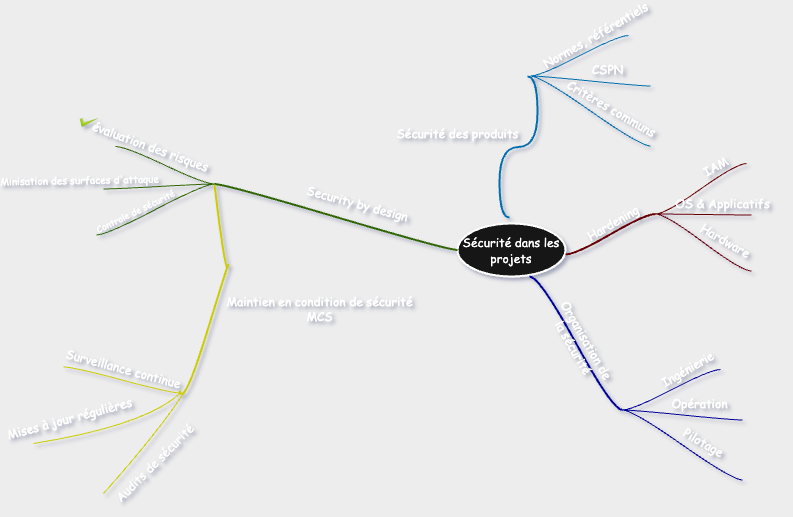

The diagram above was exported from draw.io. Its source (the exported page's mxGraphModel, read from the mxfile embedded in the PNG):
<mxGraphModel dx="1021" dy="694" grid="0" gridSize="10" guides="1" tooltips="1" connect="1" arrows="1" fold="1" page="1" pageScale="1" pageWidth="827" pageHeight="1169" background="#000000" math="0" shadow="0">
  <root>
    <mxCell id="0" />
    <mxCell id="1" parent="0" />
    <mxCell id="2" value="&lt;font face=&quot;Comic Sans MS&quot;&gt;Sécurité dans les projets&lt;/font&gt;" style="ellipse;whiteSpace=wrap;html=1;align=center;container=1;recursiveResize=0;treeFolding=1;strokeWidth=2;labelBorderColor=none;labelBackgroundColor=none;" vertex="1" parent="1">
      <mxGeometry x="520" y="240" width="108" height="53" as="geometry" />
    </mxCell>
    <mxCell id="3" value="" style="whiteSpace=wrap;html=1;rounded=1;arcSize=50;align=center;verticalAlign=middle;container=1;recursiveResize=0;strokeWidth=1;autosize=1;spacing=4;treeFolding=1;labelBorderColor=none;labelBackgroundColor=none;" vertex="1" parent="1">
      <mxGeometry x="277" y="200" height="1" as="geometry" />
    </mxCell>
    <mxCell id="4" value="" style="edgeStyle=entityRelationEdgeStyle;startArrow=none;endArrow=none;segment=10;curved=1;strokeWidth=2;strokeColor=#336600;rounded=0;fontSize=12;startSize=8;endSize=8;labelBorderColor=none;labelBackgroundColor=none;" edge="1" source="2" target="3" parent="1">
      <mxGeometry relative="1" as="geometry">
        <mxPoint x="245" y="278.5" as="sourcePoint" />
        <mxPoint x="335" y="238.5" as="targetPoint" />
      </mxGeometry>
    </mxCell>
    <mxCell id="5" value="Security by design" style="text;html=1;resizable=0;points=[];align=center;verticalAlign=middle;labelBackgroundColor=none;rotation=15;fontFamily=Comic Sans MS;labelBorderColor=none;" vertex="1" connectable="0" parent="4">
      <mxGeometry x="0.0245" y="2" relative="1" as="geometry">
        <mxPoint x="25" y="-15" as="offset" />
      </mxGeometry>
    </mxCell>
    <mxCell id="6" value="" style="whiteSpace=wrap;html=1;rounded=1;arcSize=50;align=center;verticalAlign=middle;container=1;recursiveResize=0;strokeWidth=1;autosize=1;spacing=4;treeFolding=1;collapsible=0;labelBorderColor=none;labelBackgroundColor=none;" vertex="1" parent="1">
      <mxGeometry x="159" y="251" height="1" as="geometry" />
    </mxCell>
    <mxCell id="7" value="" style="edgeStyle=entityRelationEdgeStyle;startArrow=none;endArrow=none;segment=10;curved=1;strokeColor=#336600;rounded=0;fontSize=12;startSize=8;endSize=8;labelBorderColor=none;labelBackgroundColor=none;" edge="1" source="3" target="6" parent="1">
      <mxGeometry relative="1" as="geometry">
        <mxPoint x="-84" y="247.5" as="sourcePoint" />
        <mxPoint x="-84" y="193" as="targetPoint" />
      </mxGeometry>
    </mxCell>
    <mxCell id="8" value="Controle de sécurité" style="text;html=1;resizable=0;points=[];align=center;verticalAlign=middle;labelBackgroundColor=none;fontFamily=Comic Sans MS;rotation=-26;fontSize=9;labelBorderColor=none;" vertex="1" connectable="0" parent="7">
      <mxGeometry x="-0.1124" y="-1" relative="1" as="geometry">
        <mxPoint x="-27" y="7" as="offset" />
      </mxGeometry>
    </mxCell>
    <mxCell id="9" value="" style="whiteSpace=wrap;html=1;rounded=1;arcSize=50;align=center;verticalAlign=middle;container=1;recursiveResize=0;strokeWidth=1;autosize=1;spacing=4;treeFolding=1;collapsible=0;labelBorderColor=none;labelBackgroundColor=none;" vertex="1" parent="1">
      <mxGeometry x="166" y="205" height="1" as="geometry" />
    </mxCell>
    <mxCell id="10" value="" style="edgeStyle=entityRelationEdgeStyle;startArrow=none;endArrow=none;segment=10;curved=1;strokeColor=#336600;rounded=0;fontSize=12;startSize=8;endSize=8;labelBorderColor=none;labelBackgroundColor=none;" edge="1" source="3" target="9" parent="1">
      <mxGeometry relative="1" as="geometry">
        <mxPoint x="-146" y="170.5" as="sourcePoint" />
        <mxPoint x="-84" y="193" as="targetPoint" />
      </mxGeometry>
    </mxCell>
    <mxCell id="11" value="Minisation des surfaces d'attaque" style="text;html=1;resizable=0;points=[];align=center;verticalAlign=middle;labelBackgroundColor=none;fontFamily=Comic Sans MS;rotation=-1;fontSize=10;labelBorderColor=none;" vertex="1" connectable="0" parent="10">
      <mxGeometry x="-0.1124" y="-1" relative="1" as="geometry">
        <mxPoint x="-86" y="-6" as="offset" />
      </mxGeometry>
    </mxCell>
    <mxCell id="12" value="" style="whiteSpace=wrap;html=1;rounded=1;arcSize=50;align=center;verticalAlign=middle;container=1;recursiveResize=0;strokeWidth=1;autosize=1;spacing=4;treeFolding=1;collapsible=0;labelBorderColor=none;labelBackgroundColor=none;" vertex="1" collapsed="1" parent="1">
      <mxGeometry x="173" y="163" width="5" as="geometry" />
    </mxCell>
    <mxCell id="13" value="" style="edgeStyle=entityRelationEdgeStyle;startArrow=none;endArrow=none;segment=10;curved=1;strokeColor=#336600;rounded=0;fontSize=12;startSize=8;endSize=8;labelBorderColor=none;labelBackgroundColor=none;" edge="1" source="3" target="12" parent="1">
      <mxGeometry relative="1" as="geometry">
        <mxPoint x="-141" y="180.5" as="sourcePoint" />
        <mxPoint x="-79" y="203" as="targetPoint" />
      </mxGeometry>
    </mxCell>
    <mxCell id="14" value="évaluation des risques" style="text;html=1;resizable=0;points=[];align=center;verticalAlign=middle;labelBackgroundColor=none;fontFamily=Comic Sans MS;rotation=20;labelBorderColor=none;" vertex="1" connectable="0" parent="13">
      <mxGeometry x="0.2571" relative="1" as="geometry">
        <mxPoint x="-2" y="-13" as="offset" />
      </mxGeometry>
    </mxCell>
    <mxCell id="15" value="" style="shape=image;html=1;verticalAlign=top;verticalLabelPosition=bottom;labelBackgroundColor=none;imageAspect=0;aspect=fixed;image=https://cdn2.iconfinder.com/data/icons/basicset/tick_64.png;strokeColor=#000099;strokeWidth=2;fillColor=none;fontFamily=Comic Sans MS;fontSize=10;rotation=28;labelBorderColor=none;" vertex="1" parent="1">
      <mxGeometry x="142" y="130" width="17" height="17" as="geometry" />
    </mxCell>
    <mxCell id="16" style="jumpStyle=arc;html=1;endArrow=classicThin;endFill=1;jettySize=auto;orthogonalLoop=1;strokeColor=none;strokeWidth=2;fontFamily=Comic Sans MS;fontSize=10;rounded=0;startSize=8;endSize=8;curved=1;labelBorderColor=none;labelBackgroundColor=none;" edge="1" source="3" target="15" parent="1">
      <mxGeometry relative="1" as="geometry" />
    </mxCell>
    <mxCell id="17" value="" style="whiteSpace=wrap;html=1;rounded=1;arcSize=50;align=center;verticalAlign=middle;container=1;recursiveResize=0;strokeWidth=1;autosize=1;spacing=4;treeFolding=1;labelBorderColor=none;labelBackgroundColor=none;" vertex="1" parent="1">
      <mxGeometry x="243" y="409" height="1" as="geometry" />
    </mxCell>
    <mxCell id="18" value="" style="startArrow=none;endArrow=none;segment=10;strokeWidth=2;strokeColor=#CCCC00;curved=1;rounded=0;fontSize=12;startSize=8;endSize=8;exitX=0;exitY=0.75;exitDx=0;exitDy=0;labelBorderColor=none;labelBackgroundColor=none;" edge="1" source="3" parent="1">
      <mxGeometry relative="1" as="geometry">
        <mxPoint x="380" y="210" as="sourcePoint" />
        <mxPoint x="242" y="407" as="targetPoint" />
        <Array as="points">
          <mxPoint x="288" y="293" />
          <mxPoint x="293" y="272" />
          <mxPoint x="246" y="425" />
        </Array>
      </mxGeometry>
    </mxCell>
    <mxCell id="19" value="Maintien en condition de sécurité&lt;div&gt;MCS&lt;/div&gt;" style="text;html=1;resizable=0;points=[];align=center;verticalAlign=middle;labelBackgroundColor=none;rotation=0;fontFamily=Comic Sans MS;labelBorderColor=none;" vertex="1" connectable="0" parent="18">
      <mxGeometry x="0.0245" y="2" relative="1" as="geometry">
        <mxPoint x="97" y="18" as="offset" />
      </mxGeometry>
    </mxCell>
    <mxCell id="20" value="" style="whiteSpace=wrap;html=1;rounded=1;arcSize=50;align=center;verticalAlign=middle;container=1;recursiveResize=0;strokeWidth=1;autosize=1;spacing=4;treeFolding=1;collapsible=0;labelBorderColor=none;labelBackgroundColor=none;" vertex="1" collapsed="1" parent="1">
      <mxGeometry x="134" y="451" height="1" as="geometry" />
    </mxCell>
    <mxCell id="21" value="" style="startArrow=none;endArrow=none;segment=10;strokeColor=#CCCC00;curved=1;rounded=0;fontSize=12;startSize=8;endSize=8;labelBorderColor=none;labelBackgroundColor=none;" edge="1" source="17" parent="1">
      <mxGeometry relative="1" as="geometry">
        <mxPoint x="-360" y="542.5" as="sourcePoint" />
        <mxPoint x="96" y="460" as="targetPoint" />
        <Array as="points">
          <mxPoint x="208" y="442" />
        </Array>
      </mxGeometry>
    </mxCell>
    <mxCell id="22" value="Mises à jour régulières" style="text;html=1;resizable=0;points=[];align=center;verticalAlign=middle;labelBackgroundColor=none;fontFamily=Comic Sans MS;rotation=-15;fontSize=12;collapsible=0;labelBorderColor=none;" vertex="1" connectable="0" parent="21">
      <mxGeometry x="-0.1124" y="-1" relative="1" as="geometry">
        <mxPoint x="-53" y="-10" as="offset" />
      </mxGeometry>
    </mxCell>
    <mxCell id="23" value="" style="whiteSpace=wrap;html=1;rounded=1;arcSize=50;align=center;verticalAlign=middle;container=1;recursiveResize=0;strokeWidth=1;autosize=1;spacing=4;treeFolding=1;collapsible=0;labelBorderColor=none;labelBackgroundColor=none;" vertex="1" parent="1">
      <mxGeometry x="126" y="383" height="1" as="geometry" />
    </mxCell>
    <mxCell id="24" value="" style="edgeStyle=entityRelationEdgeStyle;startArrow=none;endArrow=none;segment=10;curved=1;strokeColor=#CCCC00;rounded=0;fontSize=12;startSize=8;endSize=8;labelBorderColor=none;labelBackgroundColor=none;" edge="1" source="17" target="23" parent="1">
      <mxGeometry relative="1" as="geometry">
        <mxPoint x="-422" y="465.5" as="sourcePoint" />
        <mxPoint x="-360" y="488" as="targetPoint" />
      </mxGeometry>
    </mxCell>
    <mxCell id="25" value="Surveillance continue" style="text;html=1;resizable=0;points=[];align=center;verticalAlign=middle;labelBackgroundColor=none;fontFamily=Comic Sans MS;rotation=15;fontSize=12;labelBorderColor=none;" vertex="1" connectable="0" parent="24">
      <mxGeometry x="-0.1124" y="-1" relative="1" as="geometry">
        <mxPoint x="-6" y="-13" as="offset" />
      </mxGeometry>
    </mxCell>
    <mxCell id="26" style="edgeStyle=none;jumpStyle=arc;html=1;endArrow=classicThin;endFill=1;jettySize=auto;orthogonalLoop=1;strokeColor=none;strokeWidth=2;fontFamily=Comic Sans MS;fontSize=12;rounded=0;startSize=8;endSize=8;curved=1;labelBorderColor=none;labelBackgroundColor=none;" edge="1" source="17" parent="1">
      <mxGeometry relative="1" as="geometry">
        <mxPoint x="293" y="344" as="targetPoint" />
      </mxGeometry>
    </mxCell>
    <mxCell id="27" value="" style="startArrow=none;endArrow=none;segment=10;strokeColor=#CCCC00;curved=1;rounded=0;fontSize=12;startSize=8;endSize=8;labelBorderColor=none;labelBackgroundColor=none;" edge="1" parent="1">
      <mxGeometry relative="1" as="geometry">
        <mxPoint x="246" y="410" as="sourcePoint" />
        <mxPoint x="166" y="510" as="targetPoint" />
        <Array as="points">
          <mxPoint x="218" y="452" />
        </Array>
      </mxGeometry>
    </mxCell>
    <mxCell id="28" value="Audits de sécurité" style="text;html=1;resizable=0;points=[];align=center;verticalAlign=middle;labelBackgroundColor=none;fontFamily=Comic Sans MS;rotation=-45;fontSize=12;collapsible=0;labelBorderColor=none;" vertex="1" connectable="0" parent="27">
      <mxGeometry x="-0.1124" y="-1" relative="1" as="geometry">
        <mxPoint x="3" y="24" as="offset" />
      </mxGeometry>
    </mxCell>
    <mxCell id="29" value="" style="whiteSpace=wrap;html=1;rounded=1;arcSize=50;align=center;verticalAlign=middle;container=1;recursiveResize=0;strokeWidth=1;autosize=1;spacing=4;treeFolding=1;labelBorderColor=none;labelBackgroundColor=none;" vertex="1" parent="1">
      <mxGeometry x="718" y="230" height="1" as="geometry" />
    </mxCell>
    <mxCell id="30" value="" style="edgeStyle=entityRelationEdgeStyle;startArrow=none;endArrow=none;segment=10;curved=1;strokeWidth=2;strokeColor=#660000;rounded=0;fontSize=12;startSize=8;endSize=8;labelBorderColor=none;labelBackgroundColor=none;" edge="1" target="29" parent="1">
      <mxGeometry relative="1" as="geometry">
        <mxPoint x="628" y="271" as="sourcePoint" />
        <mxPoint x="472" y="270" as="targetPoint" />
      </mxGeometry>
    </mxCell>
    <mxCell id="31" value="Hardening" style="text;html=1;resizable=0;points=[];align=center;verticalAlign=middle;labelBackgroundColor=none;rotation=-30;fontFamily=Comic Sans MS;labelBorderColor=none;" vertex="1" connectable="0" parent="30">
      <mxGeometry x="0.0245" y="2" relative="1" as="geometry">
        <mxPoint x="1" y="-9" as="offset" />
      </mxGeometry>
    </mxCell>
    <mxCell id="32" value="" style="whiteSpace=wrap;html=1;rounded=1;arcSize=50;align=center;verticalAlign=middle;container=1;recursiveResize=0;strokeWidth=1;autosize=1;spacing=4;treeFolding=1;collapsible=0;labelBorderColor=none;labelBackgroundColor=none;" vertex="1" collapsed="1" parent="1">
      <mxGeometry x="809" y="180" width="5" as="geometry" />
    </mxCell>
    <mxCell id="33" value="" style="edgeStyle=entityRelationEdgeStyle;startArrow=none;endArrow=none;segment=10;curved=1;strokeColor=#660000;rounded=0;fontSize=12;startSize=8;endSize=8;labelBorderColor=none;labelBackgroundColor=none;" edge="1" source="29" target="32" parent="1">
      <mxGeometry relative="1" as="geometry">
        <mxPoint x="441" y="163.5" as="sourcePoint" />
        <mxPoint x="503" y="186" as="targetPoint" />
      </mxGeometry>
    </mxCell>
    <mxCell id="34" value="IAM" style="text;html=1;resizable=0;points=[];align=center;verticalAlign=middle;labelBackgroundColor=none;fontFamily=Comic Sans MS;rotation=-30;labelBorderColor=none;" vertex="1" parent="33">
      <mxGeometry x="0.2571" relative="1" as="geometry">
        <mxPoint x="3" y="-14" as="offset" />
      </mxGeometry>
    </mxCell>
    <mxCell id="35" value="" style="whiteSpace=wrap;html=1;rounded=1;arcSize=50;align=center;verticalAlign=middle;container=1;recursiveResize=0;strokeWidth=1;autosize=1;spacing=4;treeFolding=1;collapsible=0;labelBorderColor=none;labelBackgroundColor=none;" vertex="1" parent="1">
      <mxGeometry x="814" y="231" height="1" as="geometry" />
    </mxCell>
    <mxCell id="36" value="" style="edgeStyle=entityRelationEdgeStyle;startArrow=none;endArrow=none;segment=10;curved=1;strokeColor=#660000;rounded=0;fontSize=12;startSize=8;endSize=8;labelBorderColor=none;labelBackgroundColor=none;" edge="1" source="29" target="35" parent="1">
      <mxGeometry relative="1" as="geometry">
        <mxPoint x="436" y="153.5" as="sourcePoint" />
        <mxPoint x="498" y="176" as="targetPoint" />
      </mxGeometry>
    </mxCell>
    <mxCell id="37" value="OS &amp;amp; Applicatifs" style="text;html=1;resizable=0;points=[];align=center;verticalAlign=middle;labelBackgroundColor=none;fontFamily=Comic Sans MS;rotation=0;labelBorderColor=none;" vertex="1" connectable="0" parent="36">
      <mxGeometry x="-0.1124" y="-1" relative="1" as="geometry">
        <mxPoint x="24" y="-12" as="offset" />
      </mxGeometry>
    </mxCell>
    <mxCell id="38" value="" style="whiteSpace=wrap;html=1;rounded=1;arcSize=50;align=center;verticalAlign=middle;container=1;recursiveResize=0;strokeWidth=1;autosize=1;spacing=4;treeFolding=1;collapsible=0;labelBorderColor=none;labelBackgroundColor=none;" vertex="1" parent="1">
      <mxGeometry x="814" y="287" height="1" as="geometry" />
    </mxCell>
    <mxCell id="39" value="" style="edgeStyle=entityRelationEdgeStyle;startArrow=none;endArrow=none;segment=10;curved=1;strokeColor=#660000;rounded=0;fontSize=12;startSize=8;endSize=8;labelBorderColor=none;labelBackgroundColor=none;" edge="1" source="29" target="38" parent="1">
      <mxGeometry relative="1" as="geometry">
        <mxPoint x="498" y="230.5" as="sourcePoint" />
        <mxPoint x="498" y="176" as="targetPoint" />
      </mxGeometry>
    </mxCell>
    <mxCell id="40" value="Hardware" style="text;html=1;resizable=0;points=[];align=center;verticalAlign=middle;labelBackgroundColor=none;fontFamily=Comic Sans MS;rotation=30;labelBorderColor=none;" vertex="1" connectable="0" parent="39">
      <mxGeometry x="-0.1124" y="-1" relative="1" as="geometry">
        <mxPoint x="28" y="1" as="offset" />
      </mxGeometry>
    </mxCell>
    <mxCell id="41" style="edgeStyle=entityRelationEdgeStyle;jumpStyle=arc;html=1;endArrow=classicThin;endFill=1;jettySize=auto;orthogonalLoop=1;strokeColor=none;strokeWidth=2;fontFamily=Comic Sans MS;rounded=0;fontSize=12;startSize=8;endSize=8;curved=1;labelBorderColor=none;labelBackgroundColor=none;" edge="1" source="35" parent="1">
      <mxGeometry relative="1" as="geometry">
        <mxPoint x="818" y="219" as="targetPoint" />
      </mxGeometry>
    </mxCell>
    <mxCell id="42" value="" style="whiteSpace=wrap;html=1;rounded=1;arcSize=50;align=center;verticalAlign=middle;container=1;recursiveResize=0;strokeWidth=1;autosize=1;spacing=4;treeFolding=1;collapsible=0;labelBorderColor=none;labelBackgroundColor=none;" vertex="1" parent="1">
      <mxGeometry x="778" y="309" height="1" as="geometry" />
    </mxCell>
    <mxCell id="43" value="" style="whiteSpace=wrap;html=1;rounded=1;arcSize=50;align=center;verticalAlign=middle;container=1;recursiveResize=0;strokeWidth=1;autosize=1;spacing=4;treeFolding=1;labelBorderColor=none;labelBackgroundColor=none;" vertex="1" parent="1">
      <mxGeometry x="685" y="426" height="1" as="geometry" />
    </mxCell>
    <mxCell id="44" value="" style="edgeStyle=entityRelationEdgeStyle;startArrow=none;endArrow=none;segment=10;curved=1;strokeWidth=2;strokeColor=#000099;rounded=0;fontSize=12;startSize=8;endSize=8;labelBorderColor=none;labelBackgroundColor=none;" edge="1" target="43" parent="1">
      <mxGeometry relative="1" as="geometry">
        <mxPoint x="592" y="293" as="sourcePoint" />
        <mxPoint x="476" y="362.5" as="targetPoint" />
      </mxGeometry>
    </mxCell>
    <mxCell id="45" value="Organisation de&lt;div&gt;la sécurité&lt;/div&gt;" style="text;html=1;resizable=0;points=[];align=center;verticalAlign=middle;labelBackgroundColor=none;rotation=60;fontFamily=Comic Sans MS;labelBorderColor=none;" vertex="1" connectable="0" parent="44">
      <mxGeometry x="0.0245" y="2" relative="1" as="geometry">
        <mxPoint x="2" y="-1" as="offset" />
      </mxGeometry>
    </mxCell>
    <mxCell id="46" value="" style="whiteSpace=wrap;html=1;rounded=1;arcSize=50;align=center;verticalAlign=middle;container=1;recursiveResize=0;strokeWidth=1;autosize=1;spacing=4;treeFolding=1;collapsible=0;labelBorderColor=none;labelBackgroundColor=none;" vertex="1" parent="1">
      <mxGeometry x="783" y="386" width="5" as="geometry" />
    </mxCell>
    <mxCell id="47" value="" style="edgeStyle=entityRelationEdgeStyle;startArrow=none;endArrow=none;segment=10;curved=1;strokeColor=#000099;rounded=0;fontSize=12;startSize=8;endSize=8;labelBorderColor=none;labelBackgroundColor=none;" edge="1" source="43" target="46" parent="1">
      <mxGeometry relative="1" as="geometry">
        <mxPoint x="408" y="359.5" as="sourcePoint" />
        <mxPoint x="470" y="382" as="targetPoint" />
      </mxGeometry>
    </mxCell>
    <mxCell id="48" value="Ingénierie" style="text;html=1;resizable=0;points=[];align=center;verticalAlign=middle;labelBackgroundColor=none;fontFamily=Comic Sans MS;rotation=-30;labelBorderColor=none;" vertex="1" connectable="0" parent="47">
      <mxGeometry x="0.2571" relative="1" as="geometry">
        <mxPoint x="3" y="-14" as="offset" />
      </mxGeometry>
    </mxCell>
    <mxCell id="49" value="" style="whiteSpace=wrap;html=1;rounded=1;arcSize=50;align=center;verticalAlign=middle;container=1;recursiveResize=0;strokeWidth=1;autosize=1;spacing=4;treeFolding=1;collapsible=0;labelBorderColor=none;labelBackgroundColor=none;" vertex="1" parent="1">
      <mxGeometry x="805" y="436" height="1" as="geometry" />
    </mxCell>
    <mxCell id="50" value="" style="edgeStyle=entityRelationEdgeStyle;startArrow=none;endArrow=none;segment=10;curved=1;strokeColor=#000099;rounded=0;fontSize=12;startSize=8;endSize=8;labelBorderColor=none;labelBackgroundColor=none;" edge="1" source="43" target="49" parent="1">
      <mxGeometry relative="1" as="geometry">
        <mxPoint x="403" y="349.5" as="sourcePoint" />
        <mxPoint x="465" y="372" as="targetPoint" />
      </mxGeometry>
    </mxCell>
    <mxCell id="51" value="Opération" style="text;html=1;resizable=0;points=[];align=center;verticalAlign=middle;labelBackgroundColor=none;fontFamily=Comic Sans MS;rotation=0;labelBorderColor=none;" vertex="1" connectable="0" parent="50">
      <mxGeometry x="-0.1124" y="-1" relative="1" as="geometry">
        <mxPoint x="24" y="-12" as="offset" />
      </mxGeometry>
    </mxCell>
    <mxCell id="52" value="" style="whiteSpace=wrap;html=1;rounded=1;arcSize=50;align=center;verticalAlign=middle;container=1;recursiveResize=0;strokeWidth=1;autosize=1;spacing=4;treeFolding=1;collapsible=0;labelBorderColor=none;labelBackgroundColor=none;" vertex="1" parent="1">
      <mxGeometry x="805" y="496" height="1" as="geometry" />
    </mxCell>
    <mxCell id="53" value="" style="edgeStyle=entityRelationEdgeStyle;startArrow=none;endArrow=none;segment=10;curved=1;strokeColor=#000099;rounded=0;fontSize=12;startSize=8;endSize=8;labelBorderColor=none;labelBackgroundColor=none;" edge="1" source="43" target="52" parent="1">
      <mxGeometry relative="1" as="geometry">
        <mxPoint x="465" y="426.5" as="sourcePoint" />
        <mxPoint x="465" y="372" as="targetPoint" />
      </mxGeometry>
    </mxCell>
    <mxCell id="54" value="Pilotage" style="text;html=1;resizable=0;points=[];align=center;verticalAlign=middle;labelBackgroundColor=none;fontFamily=Comic Sans MS;rotation=30;labelBorderColor=none;" vertex="1" connectable="0" parent="53">
      <mxGeometry x="-0.1124" y="-1" relative="1" as="geometry">
        <mxPoint x="28" y="1" as="offset" />
      </mxGeometry>
    </mxCell>
    <mxCell id="55" style="edgeStyle=entityRelationEdgeStyle;jumpStyle=arc;html=1;endArrow=classicThin;endFill=1;jettySize=auto;orthogonalLoop=1;strokeColor=none;strokeWidth=2;fontFamily=Comic Sans MS;rounded=0;fontSize=12;startSize=8;endSize=8;curved=1;labelBorderColor=none;labelBackgroundColor=none;" edge="1" source="46" parent="1">
      <mxGeometry relative="1" as="geometry">
        <mxPoint x="755.8564064605514" y="322.0000000000001" as="targetPoint" />
      </mxGeometry>
    </mxCell>
    <mxCell id="56" value="" style="whiteSpace=wrap;html=1;rounded=1;arcSize=50;align=center;verticalAlign=middle;container=1;recursiveResize=0;strokeWidth=1;autosize=1;spacing=4;treeFolding=1;labelBorderColor=none;labelBackgroundColor=none;" vertex="1" parent="1">
      <mxGeometry x="593" y="92" height="1" as="geometry" />
    </mxCell>
    <mxCell id="57" value="" style="edgeStyle=entityRelationEdgeStyle;startArrow=none;endArrow=none;segment=10;curved=1;strokeWidth=2;strokeColor=#006EAF;rounded=0;fontSize=12;startSize=8;endSize=8;fillColor=#1ba1e2;labelBorderColor=none;labelBackgroundColor=none;" edge="1" parent="1">
      <mxGeometry relative="1" as="geometry">
        <mxPoint x="590" y="93" as="sourcePoint" />
        <mxPoint x="572" y="234" as="targetPoint" />
        <Array as="points">
          <mxPoint x="590" y="98" />
        </Array>
      </mxGeometry>
    </mxCell>
    <mxCell id="58" value="Sécurité des produits" style="text;html=1;resizable=0;points=[];align=center;verticalAlign=middle;labelBackgroundColor=none;rotation=0;fontFamily=Comic Sans MS;labelBorderColor=none;" vertex="1" connectable="0" parent="57">
      <mxGeometry x="0.0245" y="2" relative="1" as="geometry">
        <mxPoint x="-59" y="-16" as="offset" />
      </mxGeometry>
    </mxCell>
    <mxCell id="59" value="" style="whiteSpace=wrap;html=1;rounded=1;arcSize=50;align=center;verticalAlign=middle;container=1;recursiveResize=0;strokeWidth=1;autosize=1;spacing=4;treeFolding=1;collapsible=0;labelBorderColor=none;labelBackgroundColor=none;" vertex="1" parent="1">
      <mxGeometry x="691" y="52" width="5" as="geometry" />
    </mxCell>
    <mxCell id="60" value="" style="edgeStyle=entityRelationEdgeStyle;startArrow=none;endArrow=none;segment=10;curved=1;strokeColor=#006EAF;rounded=0;fontSize=12;startSize=8;endSize=8;fillColor=#1ba1e2;labelBorderColor=none;labelBackgroundColor=none;" edge="1" source="56" target="59" parent="1">
      <mxGeometry relative="1" as="geometry">
        <mxPoint x="316" y="25.5" as="sourcePoint" />
        <mxPoint x="378" y="48" as="targetPoint" />
        <Array as="points">
          <mxPoint x="637" y="15" />
        </Array>
      </mxGeometry>
    </mxCell>
    <mxCell id="61" value="Normes, référentiels" style="text;html=1;resizable=0;points=[];align=center;verticalAlign=middle;labelBackgroundColor=none;fontFamily=Comic Sans MS;rotation=-30;labelBorderColor=none;" vertex="1" connectable="0" parent="60">
      <mxGeometry x="0.2571" relative="1" as="geometry">
        <mxPoint x="3" y="-14" as="offset" />
      </mxGeometry>
    </mxCell>
    <mxCell id="62" value="" style="whiteSpace=wrap;html=1;rounded=1;arcSize=50;align=center;verticalAlign=middle;container=1;recursiveResize=0;strokeWidth=1;autosize=1;spacing=4;treeFolding=1;collapsible=0;labelBorderColor=none;labelBackgroundColor=none;" vertex="1" parent="1">
      <mxGeometry x="713" y="102" height="1" as="geometry" />
    </mxCell>
    <mxCell id="63" value="" style="edgeStyle=entityRelationEdgeStyle;startArrow=none;endArrow=none;segment=10;curved=1;strokeColor=#006EAF;rounded=0;fontSize=12;startSize=8;endSize=8;fillColor=#1ba1e2;labelBorderColor=none;labelBackgroundColor=none;" edge="1" source="56" target="62" parent="1">
      <mxGeometry relative="1" as="geometry">
        <mxPoint x="311" y="15.5" as="sourcePoint" />
        <mxPoint x="373" y="38" as="targetPoint" />
      </mxGeometry>
    </mxCell>
    <mxCell id="64" value="CSPN" style="text;html=1;resizable=0;points=[];align=center;verticalAlign=middle;labelBackgroundColor=none;fontFamily=Comic Sans MS;rotation=0;labelBorderColor=none;" vertex="1" connectable="0" parent="63">
      <mxGeometry x="-0.1124" y="-1" relative="1" as="geometry">
        <mxPoint x="24" y="-12" as="offset" />
      </mxGeometry>
    </mxCell>
    <mxCell id="65" value="" style="whiteSpace=wrap;html=1;rounded=1;arcSize=50;align=center;verticalAlign=middle;container=1;recursiveResize=0;strokeWidth=1;autosize=1;spacing=4;treeFolding=1;collapsible=0;labelBorderColor=none;labelBackgroundColor=none;" vertex="1" parent="1">
      <mxGeometry x="713" y="162" height="1" as="geometry" />
    </mxCell>
    <mxCell id="66" value="" style="edgeStyle=entityRelationEdgeStyle;startArrow=none;endArrow=none;segment=10;curved=1;strokeColor=#006EAF;rounded=0;fontSize=12;startSize=8;endSize=8;fillColor=#1ba1e2;labelBorderColor=none;labelBackgroundColor=none;" edge="1" source="56" target="65" parent="1">
      <mxGeometry relative="1" as="geometry">
        <mxPoint x="373" y="92.5" as="sourcePoint" />
        <mxPoint x="373" y="38" as="targetPoint" />
      </mxGeometry>
    </mxCell>
    <mxCell id="67" value="Critères communs" style="text;html=1;resizable=0;points=[];align=center;verticalAlign=middle;labelBackgroundColor=none;fontFamily=Comic Sans MS;rotation=30;labelBorderColor=none;" vertex="1" connectable="0" parent="66">
      <mxGeometry x="-0.1124" y="-1" relative="1" as="geometry">
        <mxPoint x="28" y="1" as="offset" />
      </mxGeometry>
    </mxCell>
    <mxCell id="68" style="edgeStyle=entityRelationEdgeStyle;jumpStyle=arc;html=1;endArrow=classicThin;endFill=1;jettySize=auto;orthogonalLoop=1;strokeColor=none;strokeWidth=2;fontFamily=Comic Sans MS;rounded=0;fontSize=12;startSize=8;endSize=8;curved=1;labelBorderColor=none;labelBackgroundColor=none;" edge="1" source="59" parent="1">
      <mxGeometry relative="1" as="geometry">
        <mxPoint x="697.8564064605512" y="38.99999999999977" as="targetPoint" />
      </mxGeometry>
    </mxCell>
  </root>
</mxGraphModel>